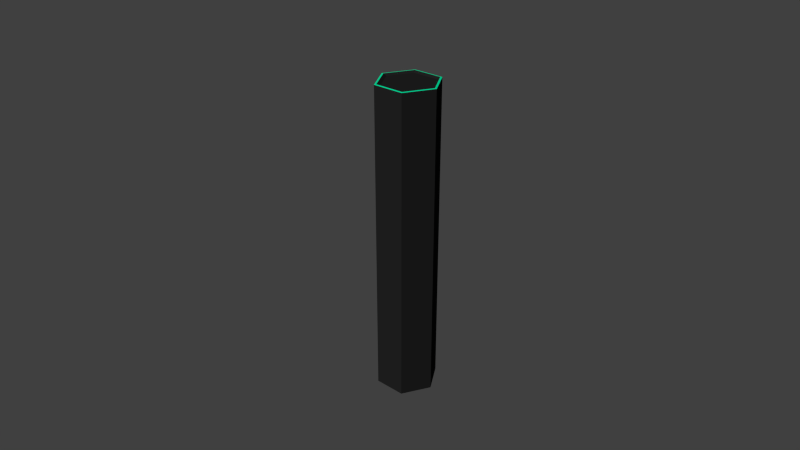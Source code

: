 # Source: hexgrid.blend  (saved by Blender 2.65.0; exported with 4.5.12 LTS)
import bpy
from mathutils import Matrix  # noqa: F401  (used for matrix-valued properties, if any)

bpy.ops.wm.read_factory_settings(use_empty=True)
scene = bpy.context.scene
scene.name = 'Scene'

# ---- collections
col_collection_1 = bpy.data.collections.new('Collection 1'); scene.collection.children.link(col_collection_1)

# ---- materials (node trees are filled in below, after node groups)
mat_hex_base = bpy.data.materials.new('hex_base')
mat_hex_base.alpha_threshold = 0.0
mat_hex_base.use_transparent_shadow = False
mat_hex_base.diffuse_color = (0.01467, 0.01467, 0.01467, 1.0)
mat_hex_base.roughness = 0.5
mat_hex_base.specular_intensity = 0.1988
mat_hex_base.line_color = (0.0, 0.0, 0.0, 1.0)
mat_hex_glow = bpy.data.materials.new('hex_glow')
mat_hex_glow.alpha_threshold = 0.0
mat_hex_glow.use_transparent_shadow = False
mat_hex_glow.diffuse_color = (0.0, 0.8, 0.3687, 1.0)
mat_hex_glow.roughness = 0.5
mat_hex_glow.line_color = (0.0, 0.0, 0.0, 1.0)

# ---- material node trees

# ---- world
world_world = bpy.data.worlds.new('World'); scene.world = world_world
world_world.color = (0.05088, 0.05088, 0.05088)
world_world.use_sun_shadow = False
world_world.sun_shadow_jitter_overblur = 0.0
world_world.cycles.sampling_method = 'MANUAL'
world_world.cycles.sample_map_resolution = 256

# ---- cameras
cam_camera_001 = bpy.data.cameras.new('Camera.001')
cam_camera_001.clip_end = 100.0
cam_camera_001.lens = 35.0
cam_camera_001.sensor_width = 32.0
cam_camera_001.sensor_height = 18.0
cam_camera_001.dof.focus_distance = 0.0
cam_camera_001.dof.aperture_fstop = 128.0

# ---- meshes
me_circle_964 = bpy.data.meshes.new('Circle.964')
me_circle_964.from_pydata([(4.47e-07, 1.0, 3.484), (-0.866, 0.5, 3.484), (-0.866, -0.5, 3.484), (4.47e-07, -1.0, 3.484), (0.866, -0.5, 3.484), (0.866, 0.5, 3.484), (4.495e-07, 0.8243, 3.441), (-0.7138, 0.4121, 3.441), (-0.7138, -0.4121, 3.441), (4.495e-07, -0.8243, 3.441), (0.7138, -0.4121, 3.441), (0.7138, 0.4121, 3.441), (4.47e-07, -2.384e-07, 3.441), (0.866, -0.5, -6.659), (4.47e-07, -1.0, -6.659), (-0.866, -0.5, -6.659), (-0.866, 0.5, -6.659), (4.47e-07, 1.0, -6.659), (0.866, 0.5, -6.659), (4.47e-07, -2.384e-07, -6.659), (4.322e-07, 0.9354, 3.491), (-0.8101, 0.4677, 3.491), (-0.8101, -0.4677, 3.491), (4.322e-07, -0.9354, 3.491), (0.8101, -0.4677, 3.491), (0.8101, 0.4677, 3.491)], [], [(11, 25, 20, 6), (10, 24, 25, 11), (9, 23, 24, 10), (10, 11, 12), (6, 7, 12), (9, 10, 12), (8, 9, 12), (11, 6, 12), (7, 8, 12), (13, 14, 19), (14, 15, 19), (15, 16, 19), (16, 17, 19), (17, 18, 19), (13, 19, 18), (3, 14, 13, 4), (2, 15, 14, 3), (5, 18, 17, 0), (1, 16, 15, 2), (4, 13, 18, 5), (0, 17, 16, 1), (6, 20, 21, 7), (7, 21, 22, 8), (8, 22, 23, 9), (3, 4, 24, 23), (2, 3, 23, 22), (5, 0, 20, 25), (1, 2, 22, 21), (4, 5, 25, 24), (0, 1, 21, 20)])
me_circle_964.polygons.foreach_set('material_index', [0, 0, 0, 0, 0, 0, 0, 0, 0, 0, 0, 0, 0, 0, 0, 0, 0, 0, 0, 0, 0, 0, 0, 0, 1, 1, 1, 1, 1, 1])
me_circle_964.materials.append(mat_hex_base)
me_circle_964.materials.append(mat_hex_glow)
me_circle_964.use_remesh_preserve_volume = False
me_circle_964.use_remesh_preserve_attributes = False
me_circle_964.use_mirror_vertex_groups = False
me_circle_964.update()

# ---- objects
ob_camera = bpy.data.objects.new('Camera', cam_camera_001)
ob_circle_733 = bpy.data.objects.new('Circle.733', me_circle_964)

# ---- transforms, parenting, visibility, modifiers, constraints
ob_camera.location = (21.77, -7.677, 11.48)
ob_camera.rotation_euler = (1.074, 2.347e-07, 1.242)
ob_camera.lineart.crease_threshold = 0.0
ob_circle_733.location = (0.0, 0.0, 0.0)
ob_circle_733.lineart.crease_threshold = 0.0
_vg = ob_circle_733.vertex_groups.new(name='edge')

# ---- collection membership
col_collection_1.objects.link(ob_camera)
col_collection_1.objects.link(ob_circle_733)

# ---- scene / render settings (as saved in the file)
scene.camera = ob_camera
scene.frame_start = 1; scene.frame_end = 250; scene.frame_set(0)
scene.render.engine = 'BLENDER_EEVEE_NEXT'
scene.render.image_settings.color_mode = 'RGB'
scene.render.image_settings.compression = 90
scene.render.resolution_percentage = 50
scene.render.dither_intensity = 0.0
scene.render.bake_margin = 2
scene.render.bake_bias = 0.0
scene.cycles.use_denoising = False
scene.cycles.samples = 10
scene.cycles.sampling_pattern = 'TABULATED_SOBOL'
scene.cycles.light_sampling_threshold = 0.0
scene.cycles.use_adaptive_sampling = False
scene.cycles.use_light_tree = False
scene.cycles.blur_glossy = 0.0
scene.cycles.volume_bounces = 1
scene.cycles.pixel_filter_type = 'GAUSSIAN'
scene.cycles.sample_clamp_indirect = 0.0
scene.view_settings.view_transform = 'Standard'
bpy.context.view_layer.update()

# ---- added for rendering (the .blend has no usable light): sun
light_auto_sun = bpy.data.lights.new('AutoSun', 'SUN')
light_auto_sun.energy = 3.0
light_auto_sun.angle = 0.0523599
ob_auto_sun = bpy.data.objects.new('AutoSun', light_auto_sun)
scene.collection.objects.link(ob_auto_sun)
ob_auto_sun.rotation_euler = (0.872665, 0.174533, 0.523599)
bpy.context.view_layer.update()
